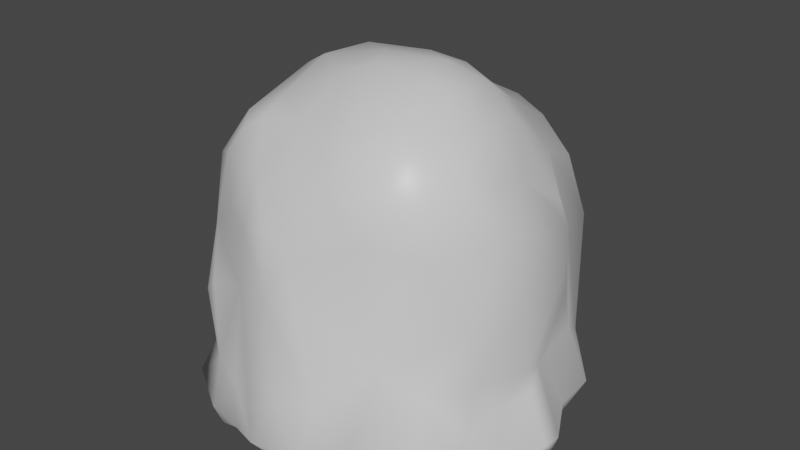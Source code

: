 # Source: blob.blend  (saved by Blender 3.2.14; exported with 4.5.12 LTS)
import bpy
from mathutils import Matrix  # noqa: F401  (used for matrix-valued properties, if any)

bpy.ops.wm.read_factory_settings(use_empty=True)
scene = bpy.context.scene
scene.name = 'Scene'

# ---- collections
col_collection = bpy.data.collections.new('Collection'); scene.collection.children.link(col_collection)

# ---- materials (node trees are filled in below, after node groups)
mat_material = bpy.data.materials.new('Material')
mat_material.alpha_threshold = 0.0
mat_material.use_transparent_shadow = False
mat_material.line_color = (0.0, 0.0, 0.0, 1.0)

# ---- material node trees
mat_material.use_nodes = True; mat_material.node_tree.nodes.clear()
_N = mat_material.node_tree.nodes; _L = mat_material.node_tree.links
n0 = _N.new('ShaderNodeOutputMaterial'); n0.name = 'Material Output'; n0.location = (300, 300)
n1 = _N.new('ShaderNodeBsdfPrincipled'); n1.name = 'Principled BSDF'; n1.location = (10, 300)
n1.distribution = 'GGX'
n1.subsurface_method = 'RANDOM_WALK_SKIN'
n1.inputs[2].default_value = 0.4
n1.inputs[3].default_value = 1.45
n1.inputs[27].default_value = (0.0, 0.0, 0.0, 1.0)
n1.inputs[28].default_value = 1.0
_L.new(n1.outputs[0], n0.inputs[0])
n0.is_active_output = True

# ---- world
world_world = bpy.data.worlds.new('World'); scene.world = world_world
world_world.use_nodes = True; world_world.node_tree.nodes.clear()
_N = world_world.node_tree.nodes; _L = world_world.node_tree.links
n0 = _N.new('ShaderNodeOutputWorld'); n0.name = 'World Output'; n0.location = (300, 300)
n1 = _N.new('ShaderNodeBackground'); n1.name = 'Background'; n1.location = (10, 300)
n1.inputs[0].default_value = (0.05088, 0.05088, 0.05088, 1.0)
_L.new(n1.outputs[0], n0.inputs[0])
n0.is_active_output = True
world_world.color = (0.05088, 0.05088, 0.05088)
world_world.use_sun_shadow = False
world_world.sun_shadow_jitter_overblur = 0.0

# ---- meshes
me_cube = bpy.data.meshes.new('Cube')
me_cube.from_pydata([(-1.183, -0.116, 0.1467), (-0.9813, -0.06409, 1.143), (-1.199, 0.07163, 0.1411), (-1.078, 0.1039, 0.444), (-1.004, 0.1378, 0.6922), (-0.9979, -0.4719, 0.5204), (-1.214, -0.3187, 0.1889), (-1.028, -0.4784, 0.3673), (-1.032, -0.4133, 0.9811), (-1.006, -0.3308, 1.419), (-1.003, -0.2584, 0.505), (-1.213, -0.3191, 0.1004), (-0.8926, 0.2772, -0.005693), (-0.6988, -0.8962, 0.2667), (-0.8658, -0.7754, 0.3006), (-0.8648, -0.8053, 0.6579), (-0.9746, -0.8229, 0.03342), (-0.9471, -0.6913, 0.2245), (-0.9858, -0.6092, 0.9102), (-1.073, -0.5869, 0.08253), (-0.6793, -0.7207, 1.585), (-0.9406, -0.5419, 1.451), (-1.133, -0.1992, 0.04423), (-0.5832, -1.074, 0.06832), (-0.8459, -0.7018, 1.09), (-0.683, -0.2364, 0.01597), (-0.567, 0.1066, 0.009895), (-0.4605, -0.9911, 0.2708), (-0.7506, -0.8458, 0.7687), (-0.6056, -0.797, 1.272), (-0.4709, -0.8833, 0.8525), (-0.8046, -0.8471, -0.00724), (-0.3082, -1.139, 0.08415), (-0.2802, -1.057, 0.4639), (-0.2955, -0.9859, 1.303), (-0.449, -1.115, 0.03871), (-0.1757, -1.055, 0.03142), (-0.1217, -1.01, 1.403), (-0.08017, -1.084, 1.023), (-0.007469, -0.5961, 0.01139), (-0.07464, -1.241, 0.1532), (0.07466, -1.036, 1.258), (0.538, -1.09, 0.05649), (-0.9145, -0.3438, 1.629), (-0.9028, -0.04595, 1.58), (-0.7383, -0.4911, 1.749), (-0.6631, -0.06888, 1.939), (-0.5853, -0.6822, 1.736), (-0.4977, -0.4369, 1.891), (-0.5242, -0.07533, 2.021), (-0.3153, -0.8511, 1.605), (-0.4499, -0.6492, 1.821), (-0.1864, -0.6014, 1.878), (-0.1506, -0.3345, 2.059), (-0.01013, -0.2344, 2.124), (-0.1498, 0.0257, 2.097), (-0.02033, -0.8981, 1.596), (0.02695, -0.6227, 1.941), (-1.116, 0.3446, 0.05843), (-0.9854, 0.2729, 1.217), (-1.15, 0.3464, 0.1141), (-0.9276, 0.5803, 0.05556), (-0.9798, 0.6094, 0.1632), (-0.9839, 0.4268, 0.3684), (-0.8684, 0.7112, 0.4406), (-0.9613, 0.4525, 0.8568), (-0.8919, 0.7674, 0.1007), (-0.9152, 0.7776, 0.166), (-0.9183, 0.5475, 1.193), (-0.8357, 0.7194, 0.829), (-0.5546, 0.9724, 0.09223), (-0.7328, 0.8224, 0.7025), (-0.8101, 0.6796, 1.337), (-0.4609, 0.9266, 0.4438), (-0.4725, 0.8346, 1.32), (-0.3565, 0.9604, 1.014), (-0.1874, 0.6767, 0.01127), (-0.3746, 1.111, 0.1112), (-0.2499, 1.052, 0.3145), (0.01536, 1.156, 0.03889), (-0.2068, 0.995, 1.254), (-0.003214, 1.084, 0.8819), (0.08179, 0.964, 1.478), (-0.03181, 1.137, 0.1685), (0.02355, 1.181, 0.4524), (-0.8717, 0.2889, 1.629), (-0.7805, 0.4196, 1.739), (-0.6366, 0.5233, 1.837), (-0.6631, 0.7053, 1.509), (-0.444, 0.2152, 2.035), (-0.4875, 0.3281, 1.964), (-0.3611, 0.739, 1.609), (-0.5278, 0.5264, 1.89), (-0.2761, 0.4558, 1.946), (-0.1391, 0.634, 1.799), (0.02964, 0.8848, 1.621), (0.09533, 0.7407, 1.758), (0.03126, -1.133, 0.4241), (0.2294, -1.201, 0.1653), (0.1585, -0.9743, 1.4), (0.3165, -1.114, 0.4801), (0.1826, -1.179, 0.06981), (0.4983, -1.168, 0.122), (0.1485, -1.06, 0.9473), (0.6428, -0.583, 0.02646), (0.5571, -0.8966, 0.7155), (0.526, 0.5966, 0.004839), (0.9453, -0.8576, 0.1264), (0.7626, -0.7594, 1.389), (0.8738, -0.938, 0.1958), (0.9469, -0.3982, 0.02184), (0.9938, -0.8063, 0.1803), (0.7789, -0.8005, 0.5929), (1.214, -0.161, 0.09737), (0.9474, -0.5623, 0.5954), (1.104, -0.4764, 0.1209), (0.9851, -0.6399, 0.3753), (0.9328, -0.5834, 0.9447), (1.17, -0.3063, 0.07141), (0.983, -0.3586, 0.3858), (1.047, -0.2756, 1.069), (1.21, -0.2196, 0.1581), (1.021, -0.1588, 0.542), (1.062, -0.1585, 0.4122), (1.212, -0.09141, 0.1422), (1.006, -0.02042, 0.5084), (0.1407, -0.8079, 1.81), (0.281, 0.009524, 2.135), (0.2909, -0.9118, 1.641), (0.4716, -0.7496, 1.861), (0.4323, -0.6025, 1.991), (0.3254, -0.2636, 2.116), (0.4634, -0.9285, 1.437), (0.6179, -0.8168, 1.643), (0.5996, -0.5762, 1.923), (0.5033, -0.2185, 2.074), (0.5025, 0.1306, 2.02), (0.6578, -0.6808, 1.818), (0.8075, -0.5329, 1.738), (0.7131, -0.2726, 1.923), (0.8373, -0.03669, 1.614), (0.9749, -0.3649, 1.458), (0.8782, -0.3327, 1.7), (0.09566, 1.102, 0.0006073), (0.1369, 1.126, 0.06183), (0.1438, 1.177, 0.5341), (0.4507, 0.8714, 0.02855), (0.3548, 1.023, 0.0516), (0.4577, 1.005, 0.8173), (0.6578, 0.9681, 0.07889), (0.5383, 0.9476, 1.207), (0.6668, 0.9317, 0.05396), (0.6442, 0.7593, 1.435), (0.4878, 0.99, 0.3046), (0.6208, 0.9483, 0.9073), (0.8094, 0.7502, 0.0797), (0.8967, 0.5153, 0.03317), (0.6948, 0.4428, 1.582), (0.7368, 0.8457, 0.3334), (0.7229, 0.8558, 1.033), (1.053, 0.1934, 0.08219), (0.8507, 0.634, 0.3767), (0.7952, 0.5544, 1.059), (0.9274, 0.3309, 1.213), (1.015, 0.5374, 0.1036), (1.047, 0.4777, 0.146), (0.8913, 0.4166, 0.7239), (0.9025, 0.4662, 0.4848), (1.063, 0.1903, 0.151), (1.009, 0.1703, 0.9863), (0.9415, 0.1848, 0.4502), (-0.04038, 0.2944, 2.05), (0.1835, 0.4386, 1.904), (0.2453, 0.2515, 2.052), (0.2819, 0.7327, 1.738), (0.5082, 0.8672, 1.448), (0.4575, 0.7412, 1.646), (0.4671, 0.4244, 1.826), (0.6791, 0.1232, 1.862), (0.896, 0.2742, 1.386)], [], [(3, 0, 10), (2, 0, 3), (4, 10, 1), (8, 5, 18), (1, 5, 8), (0, 11, 6), (17, 14, 15), (22, 19, 11), (9, 18, 21), (14, 17, 13), (16, 17, 19), (13, 16, 23), (24, 29, 20), (15, 13, 28), (28, 13, 30), (33, 30, 27), (33, 27, 40), (34, 30, 38), (33, 97, 38), (101, 40, 32), (42, 101, 36), (9, 43, 44), (21, 45, 43), (43, 45, 46), (49, 46, 48), (51, 47, 50), (55, 49, 53), (50, 34, 37), (51, 50, 52), (53, 52, 57), (50, 37, 56), (52, 56, 126), (55, 54, 127), (4, 1, 59), (62, 60, 3), (4, 63, 3), (62, 61, 60), (64, 63, 65), (12, 22, 58), (67, 66, 62), (64, 62, 63), (69, 65, 68), (12, 61, 70), (67, 70, 66), (71, 64, 69), (72, 69, 68), (67, 77, 70), (72, 71, 69), (75, 71, 72), (74, 75, 72), (80, 75, 74), (77, 143, 70), (84, 73, 75), (80, 84, 75), (59, 85, 68), (85, 44, 86), (72, 68, 85), (46, 87, 86), (88, 72, 87), (89, 90, 46), (87, 90, 92), (92, 91, 88), (91, 80, 74), (89, 55, 171), (92, 93, 94), (91, 95, 80), (97, 40, 98), (41, 38, 103), (38, 97, 100), (38, 100, 103), (100, 98, 102), (97, 98, 100), (104, 42, 39), (41, 105, 132), (42, 107, 102), (107, 42, 104), (107, 109, 102), (108, 132, 105), (104, 39, 110), (112, 105, 109), (108, 105, 117), (112, 109, 111), (105, 112, 117), (114, 117, 112), (118, 115, 107), (119, 116, 115), (120, 141, 117), (113, 121, 118), (169, 141, 120), (121, 123, 115), (122, 119, 123), (124, 123, 121), (125, 122, 123), (169, 122, 125), (37, 41, 99), (53, 57, 130), (57, 126, 130), (53, 130, 131), (54, 53, 131), (129, 126, 128), (127, 54, 131), (99, 41, 132), (129, 133, 137), (130, 137, 134), (131, 130, 134), (136, 127, 135), (135, 134, 139), (140, 139, 142), (140, 142, 141), (106, 26, 76), (146, 76, 143), (147, 143, 144), (145, 144, 84), (106, 110, 26), (153, 147, 144), (148, 153, 145), (150, 148, 82), (150, 154, 148), (151, 156, 106), (152, 159, 150), (159, 154, 150), (155, 156, 151), (158, 154, 159), (156, 110, 106), (159, 157, 162), (158, 155, 149), (164, 160, 156), (164, 156, 155), (162, 163, 166), (163, 162, 157), (162, 167, 161), (162, 166, 167), (162, 161, 159), (124, 113, 160), (179, 140, 163), (168, 160, 165), (161, 165, 164), (163, 169, 166), (169, 125, 166), (166, 170, 167), (171, 55, 127), (93, 171, 172), (177, 174, 172), (177, 172, 173), (175, 150, 82), (176, 175, 174), (177, 136, 178), (152, 175, 176), (157, 152, 177), (152, 157, 159), (10, 0, 6), (1, 10, 5), (4, 3, 10), (6, 11, 19), (7, 6, 19), (18, 5, 17), (10, 6, 7), (8, 18, 9), (5, 10, 7), (0, 22, 11), (1, 8, 9), (7, 19, 17), (5, 7, 17), (18, 17, 15), (24, 21, 18), (22, 12, 25), (13, 17, 16), (18, 15, 24), (24, 15, 28), (21, 24, 20), (22, 16, 19), (15, 14, 13), (24, 28, 30), (24, 30, 29), (31, 16, 22), (22, 25, 31), (27, 13, 23), (13, 27, 30), (32, 27, 23), (29, 30, 34), (23, 35, 32), (31, 36, 35), (31, 39, 36), (31, 25, 39), (40, 27, 32), (36, 32, 35), (30, 33, 38), (26, 39, 25), (97, 33, 40), (37, 34, 38), (36, 101, 32), (41, 37, 38), (43, 9, 21), (21, 47, 45), (86, 44, 43), (46, 86, 43), (21, 20, 47), (48, 46, 45), (50, 20, 29), (45, 47, 51), (48, 45, 51), (20, 50, 47), (29, 34, 50), (49, 48, 53), (48, 51, 52), (52, 50, 56), (53, 48, 52), (55, 53, 54), (57, 52, 126), (60, 58, 2), (3, 60, 2), (62, 3, 63), (2, 58, 22), (44, 59, 1), (59, 65, 4), (60, 61, 58), (65, 63, 4), (59, 68, 65), (62, 66, 61), (64, 67, 62), (65, 69, 64), (26, 25, 12), (66, 70, 61), (71, 73, 64), (73, 77, 67), (64, 73, 67), (88, 74, 72), (76, 26, 12), (70, 76, 12), (71, 75, 73), (78, 77, 73), (143, 76, 70), (79, 143, 77), (84, 78, 73), (83, 79, 77), (84, 83, 78), (80, 82, 81), (84, 80, 145), (81, 145, 80), (86, 72, 85), (87, 72, 86), (90, 87, 46), (49, 89, 46), (92, 88, 87), (88, 91, 74), (55, 89, 49), (93, 92, 90), (91, 92, 94), (93, 89, 171), (91, 94, 95), (80, 95, 82), (94, 93, 172), (94, 96, 95), (39, 42, 36), (98, 40, 101), (26, 110, 39), (102, 98, 101), (101, 42, 102), (103, 100, 105), (41, 103, 105), (105, 100, 102), (109, 105, 102), (107, 111, 109), (118, 107, 110), (116, 114, 112), (107, 115, 111), (116, 111, 115), (110, 113, 118), (119, 114, 116), (120, 117, 114), (118, 121, 115), (122, 114, 119), (122, 120, 114), (140, 141, 163), (123, 119, 115), (121, 113, 124), (124, 125, 123), (169, 120, 122), (56, 37, 99), (126, 56, 128), (56, 99, 128), (132, 128, 99), (133, 128, 132), (133, 129, 128), (130, 126, 129), (135, 131, 134), (135, 127, 131), (108, 133, 132), (139, 136, 135), (138, 134, 137), (139, 134, 138), (139, 178, 136), (108, 138, 133), (138, 137, 133), (108, 141, 138), (117, 141, 108), (141, 142, 138), (139, 138, 142), (84, 144, 83), (81, 82, 148), (147, 146, 143), (81, 148, 145), (76, 146, 106), (153, 144, 145), (146, 147, 151), (149, 151, 147), (153, 149, 147), (148, 154, 153), (152, 150, 175), (149, 153, 158), (153, 154, 158), (149, 155, 151), (156, 113, 110), (158, 159, 161), (158, 161, 155), (157, 179, 163), (161, 164, 155), (169, 163, 141), (161, 167, 165), (124, 168, 125), (160, 168, 124), (168, 170, 125), (166, 125, 170), (167, 170, 168), (96, 94, 172), (173, 171, 127), (174, 96, 172), (95, 96, 174), (173, 172, 171), (174, 82, 95), (174, 175, 82), (136, 173, 127), (136, 177, 173), (176, 174, 177), (157, 177, 178), (176, 177, 152), (178, 139, 140), (157, 178, 179), (179, 178, 140), (16, 31, 35), (23, 16, 35), (58, 61, 12), (77, 78, 83), (79, 83, 144), (85, 59, 44), (93, 90, 89), (107, 104, 110), (111, 116, 112), (137, 130, 129), (143, 79, 144), (151, 106, 146), (156, 160, 113), (160, 164, 165), (168, 165, 167), (2, 22, 0), (44, 1, 9)])
me_cube.polygons.foreach_set('use_smooth', [True] * 356)
me_cube.materials.append(mat_material)
me_cube.remesh_voxel_size = 0.01
me_cube.use_mirror_vertex_groups = False
me_cube.update()

# ---- objects
ob_cube = bpy.data.objects.new('Cube', me_cube)

# ---- transforms, parenting, visibility, modifiers, constraints
ob_cube.location = (0.0, 0.0, 0.0)
ob_cube.lock_rotations_4d = False
ob_cube.empty_display_type = 'ARROWS'
ob_cube.lineart.crease_threshold = 0.0

# ---- collection membership
col_collection.objects.link(ob_cube)

# ---- scene / render settings (as saved in the file)
scene.frame_start = 1; scene.frame_end = 250; scene.frame_set(1)
scene.render.engine = 'BLENDER_EEVEE_NEXT'
scene.cycles.sampling_pattern = 'TABULATED_SOBOL'
scene.cycles.use_light_tree = False
scene.view_settings.view_transform = 'Filmic'
bpy.context.view_layer.update()

# ---- added for rendering (the .blend has no active camera and no usable light): camera, sun
cam_auto = bpy.data.cameras.new('AutoCamera')
cam_auto.lens = 50.0
cam_auto.sensor_width = 36.0
cam_auto.clip_end = 1000.0
ob_auto_camera = bpy.data.objects.new('AutoCamera', cam_auto)
scene.collection.objects.link(ob_auto_camera)
ob_auto_camera.location = (3.74193, -4.5197, 4.05707)
ob_auto_camera.rotation_euler = (1.09748, -7.21219e-08, 0.694738)
scene.camera = ob_auto_camera
light_auto_sun = bpy.data.lights.new('AutoSun', 'SUN')
light_auto_sun.energy = 3.0
light_auto_sun.angle = 0.0523599
ob_auto_sun = bpy.data.objects.new('AutoSun', light_auto_sun)
scene.collection.objects.link(ob_auto_sun)
ob_auto_sun.rotation_euler = (0.872665, 0.174533, 0.523599)
bpy.context.view_layer.update()
